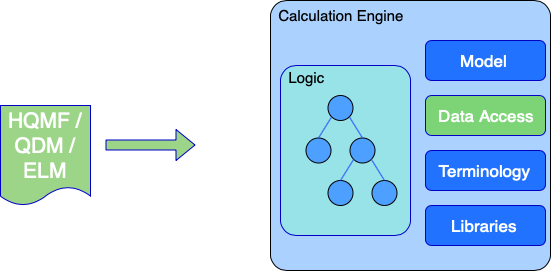

The diagram above was exported from draw.io. Its source (the exported page's mxGraphModel, read from the mxfile embedded in the PNG):
<mxGraphModel dx="946" dy="587" grid="1" gridSize="10" guides="1" tooltips="1" connect="1" arrows="1" fold="1" page="1" pageScale="1" pageWidth="850" pageHeight="1100" math="0" shadow="0">
  <root>
    <mxCell id="0" />
    <mxCell id="1" parent="0" />
    <mxCell id="-ppIFNBCOG06Ub5RD4Rc-2" value="" style="shape=ext;rounded=1;html=1;whiteSpace=wrap;arcSize=6;fillColor=#ABD2FF;" parent="1" vertex="1">
      <mxGeometry x="430" y="205" width="280" height="270" as="geometry" />
    </mxCell>
    <mxCell id="-ppIFNBCOG06Ub5RD4Rc-4" value="" style="shape=ext;rounded=1;html=1;whiteSpace=wrap;fillColor=#2172FF;strokeColor=#0000C7;" parent="1" vertex="1">
      <mxGeometry x="585" y="245" width="120" height="40" as="geometry" />
    </mxCell>
    <mxCell id="-ppIFNBCOG06Ub5RD4Rc-7" value="" style="shape=ext;rounded=1;html=1;whiteSpace=wrap;fillColor=#7DD477;strokeColor=#0000C7;" parent="1" vertex="1">
      <mxGeometry x="585" y="300" width="120" height="40" as="geometry" />
    </mxCell>
    <mxCell id="-ppIFNBCOG06Ub5RD4Rc-8" value="" style="shape=ext;rounded=1;html=1;whiteSpace=wrap;fillColor=#2172FF;strokeColor=#0000C7;" parent="1" vertex="1">
      <mxGeometry x="585" y="355" width="120" height="40" as="geometry" />
    </mxCell>
    <mxCell id="-ppIFNBCOG06Ub5RD4Rc-9" value="" style="shape=ext;rounded=1;html=1;whiteSpace=wrap;fillColor=#2172FF;strokeColor=#0000C7;" parent="1" vertex="1">
      <mxGeometry x="585" y="410" width="120" height="40" as="geometry" />
    </mxCell>
    <mxCell id="-ppIFNBCOG06Ub5RD4Rc-10" value="Calculation Engine" style="text;html=1;strokeColor=none;fillColor=none;align=center;verticalAlign=middle;whiteSpace=wrap;rounded=0;fontSize=15;" parent="1" vertex="1">
      <mxGeometry x="435" y="205" width="130" height="30" as="geometry" />
    </mxCell>
    <mxCell id="-ppIFNBCOG06Ub5RD4Rc-11" value="Model&amp;nbsp;" style="text;html=1;strokeColor=none;fillColor=none;align=center;verticalAlign=middle;whiteSpace=wrap;rounded=0;fontSize=17;fontColor=#FFFFFF;" parent="1" vertex="1">
      <mxGeometry x="600" y="255" width="90" height="20" as="geometry" />
    </mxCell>
    <mxCell id="-ppIFNBCOG06Ub5RD4Rc-12" value="Data Access&amp;nbsp;" style="text;html=1;strokeColor=none;fillColor=none;align=center;verticalAlign=middle;whiteSpace=wrap;rounded=0;fontSize=17;fontColor=#FFFFFF;" parent="1" vertex="1">
      <mxGeometry x="593" y="310" width="110" height="20" as="geometry" />
    </mxCell>
    <mxCell id="-ppIFNBCOG06Ub5RD4Rc-13" value="Terminology" style="text;html=1;strokeColor=none;fillColor=none;align=center;verticalAlign=middle;whiteSpace=wrap;rounded=0;fontSize=17;fontColor=#FFFFFF;" parent="1" vertex="1">
      <mxGeometry x="584" y="365" width="120" height="20" as="geometry" />
    </mxCell>
    <mxCell id="-ppIFNBCOG06Ub5RD4Rc-14" value="Libraries" style="text;html=1;strokeColor=none;fillColor=none;align=center;verticalAlign=middle;whiteSpace=wrap;rounded=0;fontSize=17;fontColor=#FFFFFF;" parent="1" vertex="1">
      <mxGeometry x="593" y="420" width="100" height="20" as="geometry" />
    </mxCell>
    <mxCell id="-ppIFNBCOG06Ub5RD4Rc-15" value="" style="rounded=1;whiteSpace=wrap;html=1;fontSize=17;align=center;arcSize=12;fillColor=#97E3E8;strokeColor=#0000C7;" parent="1" vertex="1">
      <mxGeometry x="440" y="270" width="130" height="170" as="geometry" />
    </mxCell>
    <mxCell id="-ppIFNBCOG06Ub5RD4Rc-16" value="Logic" style="text;html=1;strokeColor=none;fillColor=none;align=center;verticalAlign=middle;whiteSpace=wrap;rounded=0;fontSize=15;" parent="1" vertex="1">
      <mxGeometry x="445.5" y="272" width="40" height="20" as="geometry" />
    </mxCell>
    <mxCell id="-ppIFNBCOG06Ub5RD4Rc-19" value="" style="ellipse;whiteSpace=wrap;html=1;aspect=fixed;fontSize=15;align=center;fillColor=#4DA0FF;" parent="1" vertex="1">
      <mxGeometry x="487.5" y="300" width="25" height="25" as="geometry" />
    </mxCell>
    <mxCell id="-ppIFNBCOG06Ub5RD4Rc-25" value="" style="ellipse;whiteSpace=wrap;html=1;aspect=fixed;fontSize=15;align=center;fillColor=#4DA0FF;" parent="1" vertex="1">
      <mxGeometry x="465.5" y="342.5" width="25" height="25" as="geometry" />
    </mxCell>
    <mxCell id="-ppIFNBCOG06Ub5RD4Rc-26" value="" style="ellipse;whiteSpace=wrap;html=1;aspect=fixed;fontSize=15;align=center;fillColor=#4DA0FF;" parent="1" vertex="1">
      <mxGeometry x="509.5" y="342.5" width="25" height="25" as="geometry" />
    </mxCell>
    <mxCell id="-ppIFNBCOG06Ub5RD4Rc-27" value="" style="ellipse;whiteSpace=wrap;html=1;aspect=fixed;fontSize=15;align=center;fillColor=#4DA0FF;" parent="1" vertex="1">
      <mxGeometry x="487.5" y="385" width="25" height="25" as="geometry" />
    </mxCell>
    <mxCell id="-ppIFNBCOG06Ub5RD4Rc-28" value="" style="ellipse;whiteSpace=wrap;html=1;aspect=fixed;fontSize=15;align=center;fillColor=#4DA0FF;" parent="1" vertex="1">
      <mxGeometry x="531.5" y="385" width="25" height="25" as="geometry" />
    </mxCell>
    <mxCell id="-ppIFNBCOG06Ub5RD4Rc-33" value="" style="endArrow=none;html=1;fontSize=15;entryX=0;entryY=1;entryDx=0;entryDy=0;exitX=0.5;exitY=0;exitDx=0;exitDy=0;fontColor=#4DA0FF;strokeColor=#2155FF;" parent="1" source="-ppIFNBCOG06Ub5RD4Rc-25" target="-ppIFNBCOG06Ub5RD4Rc-19" edge="1">
      <mxGeometry width="50" height="50" relative="1" as="geometry">
        <mxPoint x="480" y="345" as="sourcePoint" />
        <mxPoint x="490" y="515" as="targetPoint" />
      </mxGeometry>
    </mxCell>
    <mxCell id="-ppIFNBCOG06Ub5RD4Rc-37" value="" style="endArrow=none;html=1;fontSize=15;entryX=1;entryY=1;entryDx=0;entryDy=0;exitX=0.5;exitY=0;exitDx=0;exitDy=0;strokeColor=#2155FF;" parent="1" source="-ppIFNBCOG06Ub5RD4Rc-26" target="-ppIFNBCOG06Ub5RD4Rc-19" edge="1">
      <mxGeometry width="50" height="50" relative="1" as="geometry">
        <mxPoint x="440" y="565" as="sourcePoint" />
        <mxPoint x="490" y="515" as="targetPoint" />
      </mxGeometry>
    </mxCell>
    <mxCell id="-ppIFNBCOG06Ub5RD4Rc-38" value="" style="endArrow=none;html=1;fontSize=15;entryX=0;entryY=1;entryDx=0;entryDy=0;exitX=0.5;exitY=0;exitDx=0;exitDy=0;strokeColor=#2155FF;" parent="1" source="-ppIFNBCOG06Ub5RD4Rc-27" target="-ppIFNBCOG06Ub5RD4Rc-26" edge="1">
      <mxGeometry width="50" height="50" relative="1" as="geometry">
        <mxPoint x="440" y="565" as="sourcePoint" />
        <mxPoint x="490" y="515" as="targetPoint" />
      </mxGeometry>
    </mxCell>
    <mxCell id="-ppIFNBCOG06Ub5RD4Rc-39" value="" style="endArrow=none;html=1;fontSize=15;entryX=1;entryY=1;entryDx=0;entryDy=0;exitX=0.5;exitY=0;exitDx=0;exitDy=0;strokeColor=#2155FF;" parent="1" source="-ppIFNBCOG06Ub5RD4Rc-28" target="-ppIFNBCOG06Ub5RD4Rc-26" edge="1">
      <mxGeometry width="50" height="50" relative="1" as="geometry">
        <mxPoint x="420" y="545" as="sourcePoint" />
        <mxPoint x="470" y="495" as="targetPoint" />
      </mxGeometry>
    </mxCell>
    <mxCell id="8vF3FJgfC6gn0b9KLK9i-3" value="" style="shape=document;whiteSpace=wrap;html=1;boundedLbl=1;size=0.1875;fillColor=#9CD488;strokeColor=#0000C7;" parent="1" vertex="1">
      <mxGeometry x="160" y="310" width="90" height="100" as="geometry" />
    </mxCell>
    <mxCell id="8vF3FJgfC6gn0b9KLK9i-4" value="" style="shape=flexArrow;endArrow=classic;html=1;fillColor=#9CD488;strokeColor=#0000C7;" parent="1" edge="1">
      <mxGeometry width="50" height="50" relative="1" as="geometry">
        <mxPoint x="265" y="349.5" as="sourcePoint" />
        <mxPoint x="355" y="349.5" as="targetPoint" />
      </mxGeometry>
    </mxCell>
    <mxCell id="8vF3FJgfC6gn0b9KLK9i-5" value="&lt;font color=&quot;#ffffff&quot; style=&quot;font-size: 21px&quot;&gt;HQMF / QDM / ELM&lt;/font&gt;" style="text;html=1;strokeColor=none;fillColor=none;align=center;verticalAlign=middle;whiteSpace=wrap;rounded=0;fontSize=13;" parent="1" vertex="1">
      <mxGeometry x="165" y="340" width="80" height="20" as="geometry" />
    </mxCell>
  </root>
</mxGraphModel>